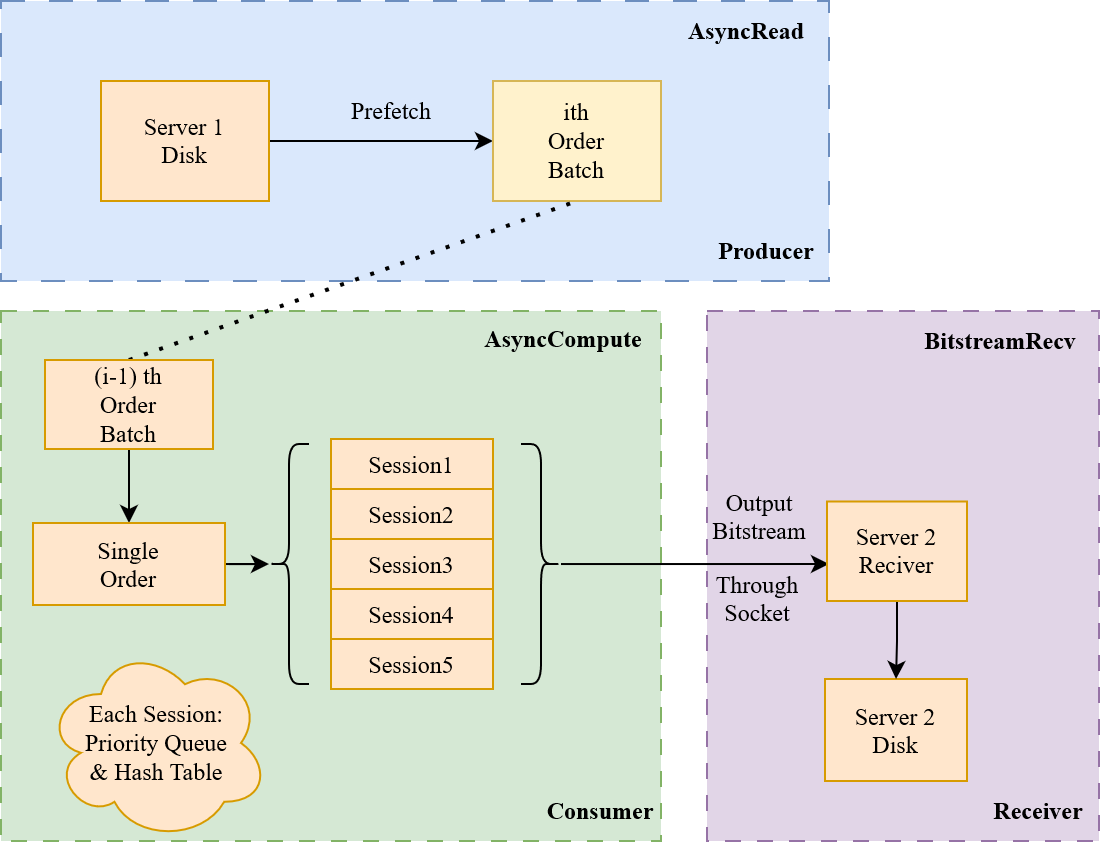

The diagram above was exported from draw.io. Its source (the exported page's mxGraphModel, read from the mxfile embedded in the PNG):
<mxGraphModel dx="988" dy="527" grid="1" gridSize="14" guides="1" tooltips="1" connect="1" arrows="1" fold="1" page="1" pageScale="1" pageWidth="827" pageHeight="1169" math="0" shadow="0">
  <root>
    <mxCell id="0" />
    <mxCell id="1" parent="0" />
    <mxCell id="QVPcm-q2-iPZONEOt1Gq-63" value="" style="rounded=0;whiteSpace=wrap;html=1;fillColor=#e1d5e7;strokeColor=#9673a6;dashed=1;dashPattern=8 8;" vertex="1" parent="1">
      <mxGeometry x="583" y="275" width="196" height="265" as="geometry" />
    </mxCell>
    <mxCell id="QVPcm-q2-iPZONEOt1Gq-60" value="" style="rounded=0;whiteSpace=wrap;html=1;fillColor=#dae8fc;strokeColor=#6c8ebf;dashed=1;dashPattern=12 12;" vertex="1" parent="1">
      <mxGeometry x="230" y="120" width="414" height="140" as="geometry" />
    </mxCell>
    <mxCell id="QVPcm-q2-iPZONEOt1Gq-21" value="" style="rounded=0;whiteSpace=wrap;html=1;dashed=1;dashPattern=8 8;fillColor=#d5e8d4;strokeColor=#82b366;" vertex="1" parent="1">
      <mxGeometry x="230" y="275" width="330" height="265" as="geometry" />
    </mxCell>
    <mxCell id="QVPcm-q2-iPZONEOt1Gq-5" value="" style="edgeStyle=orthogonalEdgeStyle;rounded=0;orthogonalLoop=1;jettySize=auto;html=1;" edge="1" parent="1" source="QVPcm-q2-iPZONEOt1Gq-1" target="QVPcm-q2-iPZONEOt1Gq-4">
      <mxGeometry relative="1" as="geometry" />
    </mxCell>
    <mxCell id="QVPcm-q2-iPZONEOt1Gq-1" value="&lt;div&gt;&lt;font face=&quot;Times New Roman&quot;&gt;Server 1&lt;/font&gt;&lt;/div&gt;&lt;div&gt;&lt;font face=&quot;Times New Roman&quot;&gt;Disk&lt;br&gt;&lt;/font&gt;&lt;/div&gt;" style="rounded=0;whiteSpace=wrap;html=1;fillColor=#ffe6cc;strokeColor=#d79b00;" vertex="1" parent="1">
      <mxGeometry x="280" y="160" width="84" height="60" as="geometry" />
    </mxCell>
    <mxCell id="QVPcm-q2-iPZONEOt1Gq-4" value="&lt;div&gt;&lt;font face=&quot;Times New Roman&quot;&gt;ith&lt;br&gt;&lt;/font&gt;&lt;/div&gt;&lt;div&gt;&lt;font face=&quot;Times New Roman&quot;&gt;Order&lt;/font&gt;&lt;/div&gt;&lt;div&gt;&lt;font face=&quot;Times New Roman&quot;&gt;Batch&lt;br&gt;&lt;/font&gt;&lt;/div&gt;" style="whiteSpace=wrap;html=1;rounded=0;fillColor=#fff2cc;strokeColor=#d6b656;" vertex="1" parent="1">
      <mxGeometry x="476" y="160" width="84" height="60" as="geometry" />
    </mxCell>
    <mxCell id="QVPcm-q2-iPZONEOt1Gq-6" value="&lt;font face=&quot;Times New Roman&quot;&gt;Prefetch&lt;/font&gt;" style="text;html=1;align=center;verticalAlign=middle;resizable=0;points=[];autosize=1;strokeColor=none;fillColor=none;" vertex="1" parent="1">
      <mxGeometry x="395" y="160" width="60" height="30" as="geometry" />
    </mxCell>
    <mxCell id="QVPcm-q2-iPZONEOt1Gq-9" value="&lt;b&gt;&lt;font face=&quot;Times New Roman&quot;&gt;AsyncCompute&lt;/font&gt;&lt;/b&gt;" style="text;html=1;align=center;verticalAlign=middle;resizable=0;points=[];autosize=1;strokeColor=none;fillColor=none;" vertex="1" parent="1">
      <mxGeometry x="455" y="275" width="112" height="28" as="geometry" />
    </mxCell>
    <mxCell id="QVPcm-q2-iPZONEOt1Gq-14" value="" style="endArrow=none;dashed=1;html=1;dashPattern=1 3;strokeWidth=2;rounded=0;exitX=0.5;exitY=0;exitDx=0;exitDy=0;entryX=0.5;entryY=1;entryDx=0;entryDy=0;" edge="1" parent="1" source="QVPcm-q2-iPZONEOt1Gq-24" target="QVPcm-q2-iPZONEOt1Gq-4">
      <mxGeometry width="50" height="50" relative="1" as="geometry">
        <mxPoint x="309.52" y="285.9799999999999" as="sourcePoint" />
        <mxPoint x="480" y="210" as="targetPoint" />
      </mxGeometry>
    </mxCell>
    <mxCell id="QVPcm-q2-iPZONEOt1Gq-20" value="&lt;font face=&quot;Times New Roman&quot;&gt;Output&lt;/font&gt;&lt;br&gt;&lt;div&gt;&lt;font face=&quot;Times New Roman&quot;&gt;Bitstream&lt;/font&gt;&lt;/div&gt;" style="text;html=1;align=center;verticalAlign=middle;resizable=0;points=[];autosize=1;strokeColor=none;fillColor=none;" vertex="1" parent="1">
      <mxGeometry x="574" y="357" width="70" height="42" as="geometry" />
    </mxCell>
    <mxCell id="QVPcm-q2-iPZONEOt1Gq-31" value="" style="edgeStyle=orthogonalEdgeStyle;rounded=0;orthogonalLoop=1;jettySize=auto;html=1;" edge="1" parent="1" source="QVPcm-q2-iPZONEOt1Gq-24" target="QVPcm-q2-iPZONEOt1Gq-30">
      <mxGeometry relative="1" as="geometry" />
    </mxCell>
    <mxCell id="QVPcm-q2-iPZONEOt1Gq-24" value="&lt;div&gt;&lt;font face=&quot;Times New Roman&quot;&gt;(i-1) th&lt;/font&gt;&lt;/div&gt;&lt;div&gt;&lt;font face=&quot;Times New Roman&quot;&gt;Order&lt;/font&gt;&lt;/div&gt;&lt;div&gt;&lt;font face=&quot;Times New Roman&quot;&gt;Batch&lt;br&gt;&lt;/font&gt;&lt;/div&gt;" style="rounded=0;whiteSpace=wrap;html=1;fillColor=#ffe6cc;strokeColor=#d79b00;" vertex="1" parent="1">
      <mxGeometry x="252" y="299.5" width="84" height="44.5" as="geometry" />
    </mxCell>
    <mxCell id="QVPcm-q2-iPZONEOt1Gq-51" value="" style="edgeStyle=orthogonalEdgeStyle;rounded=0;orthogonalLoop=1;jettySize=auto;html=1;" edge="1" parent="1" source="QVPcm-q2-iPZONEOt1Gq-30" target="QVPcm-q2-iPZONEOt1Gq-50">
      <mxGeometry relative="1" as="geometry" />
    </mxCell>
    <mxCell id="QVPcm-q2-iPZONEOt1Gq-30" value="&lt;div&gt;&lt;font face=&quot;Times New Roman&quot;&gt;Single&lt;/font&gt;&lt;/div&gt;&lt;div&gt;&lt;font face=&quot;Times New Roman&quot;&gt;Order&lt;br&gt;&lt;/font&gt;&lt;/div&gt;" style="rounded=0;whiteSpace=wrap;html=1;fillColor=#ffe6cc;strokeColor=#d79b00;" vertex="1" parent="1">
      <mxGeometry x="246" y="381" width="96" height="41" as="geometry" />
    </mxCell>
    <mxCell id="QVPcm-q2-iPZONEOt1Gq-32" value="&lt;font face=&quot;Times New Roman&quot;&gt;Session1&lt;/font&gt;" style="rounded=0;whiteSpace=wrap;html=1;fillColor=#ffe6cc;strokeColor=#d79b00;" vertex="1" parent="1">
      <mxGeometry x="395" y="339" width="81" height="25" as="geometry" />
    </mxCell>
    <mxCell id="QVPcm-q2-iPZONEOt1Gq-40" value="&lt;font face=&quot;Times New Roman&quot;&gt;Session2&lt;/font&gt;" style="rounded=0;whiteSpace=wrap;html=1;fillColor=#ffe6cc;strokeColor=#d79b00;" vertex="1" parent="1">
      <mxGeometry x="395" y="364" width="81" height="25" as="geometry" />
    </mxCell>
    <mxCell id="QVPcm-q2-iPZONEOt1Gq-41" value="&lt;font face=&quot;Times New Roman&quot;&gt;Session3&lt;/font&gt;" style="rounded=0;whiteSpace=wrap;html=1;fillColor=#ffe6cc;strokeColor=#d79b00;" vertex="1" parent="1">
      <mxGeometry x="395" y="389" width="81" height="25" as="geometry" />
    </mxCell>
    <mxCell id="QVPcm-q2-iPZONEOt1Gq-42" value="&lt;font face=&quot;Times New Roman&quot;&gt;Session4&lt;/font&gt;" style="rounded=0;whiteSpace=wrap;html=1;fillColor=#ffe6cc;strokeColor=#d79b00;" vertex="1" parent="1">
      <mxGeometry x="395" y="414" width="81" height="25" as="geometry" />
    </mxCell>
    <mxCell id="QVPcm-q2-iPZONEOt1Gq-43" value="&lt;font face=&quot;Times New Roman&quot;&gt;Session5&lt;/font&gt;" style="rounded=0;whiteSpace=wrap;html=1;fillColor=#ffe6cc;strokeColor=#d79b00;" vertex="1" parent="1">
      <mxGeometry x="395" y="439" width="81" height="25" as="geometry" />
    </mxCell>
    <mxCell id="QVPcm-q2-iPZONEOt1Gq-44" value="&lt;div&gt;&lt;font face=&quot;Times New Roman&quot;&gt;Each Session:&lt;br&gt;&lt;/font&gt;&lt;/div&gt;&lt;div&gt;&lt;font face=&quot;Times New Roman&quot;&gt;Priority Queue&lt;br&gt;&lt;/font&gt;&lt;/div&gt;&lt;div&gt;&lt;font face=&quot;Times New Roman&quot;&gt;&amp;amp; Hash Table&lt;br&gt;&lt;/font&gt;&lt;/div&gt;" style="ellipse;shape=cloud;whiteSpace=wrap;html=1;fillColor=#ffe6cc;strokeColor=#d79b00;" vertex="1" parent="1">
      <mxGeometry x="252" y="442" width="112" height="98" as="geometry" />
    </mxCell>
    <mxCell id="QVPcm-q2-iPZONEOt1Gq-56" value="" style="edgeStyle=orthogonalEdgeStyle;rounded=0;orthogonalLoop=1;jettySize=auto;html=1;entryX=0;entryY=0.5;entryDx=0;entryDy=0;" edge="1" parent="1" source="QVPcm-q2-iPZONEOt1Gq-49">
      <mxGeometry relative="1" as="geometry">
        <mxPoint x="644" y="401.5" as="targetPoint" />
      </mxGeometry>
    </mxCell>
    <mxCell id="QVPcm-q2-iPZONEOt1Gq-49" value="" style="shape=curlyBracket;whiteSpace=wrap;html=1;rounded=1;flipH=1;labelPosition=right;verticalLabelPosition=middle;align=left;verticalAlign=middle;" vertex="1" parent="1">
      <mxGeometry x="490" y="341.5" width="20" height="120" as="geometry" />
    </mxCell>
    <mxCell id="QVPcm-q2-iPZONEOt1Gq-50" value="" style="shape=curlyBracket;whiteSpace=wrap;html=1;rounded=1;labelPosition=left;verticalLabelPosition=middle;align=right;verticalAlign=middle;" vertex="1" parent="1">
      <mxGeometry x="364" y="341.5" width="20" height="120" as="geometry" />
    </mxCell>
    <mxCell id="QVPcm-q2-iPZONEOt1Gq-57" value="&lt;div&gt;&lt;font face=&quot;Times New Roman&quot;&gt;Through&lt;/font&gt;&lt;/div&gt;&lt;div&gt;&lt;font face=&quot;Times New Roman&quot;&gt;Socket&lt;br&gt;&lt;/font&gt;&lt;/div&gt;" style="text;html=1;align=center;verticalAlign=middle;resizable=0;points=[];autosize=1;strokeColor=none;fillColor=none;" vertex="1" parent="1">
      <mxGeometry x="573" y="398" width="70" height="42" as="geometry" />
    </mxCell>
    <mxCell id="QVPcm-q2-iPZONEOt1Gq-59" value="&lt;font face=&quot;Times New Roman&quot;&gt;&lt;b&gt;Consumer&lt;/b&gt;&lt;/font&gt;" style="text;html=1;strokeColor=none;fillColor=none;align=center;verticalAlign=middle;whiteSpace=wrap;rounded=0;" vertex="1" parent="1">
      <mxGeometry x="500" y="510" width="60" height="30" as="geometry" />
    </mxCell>
    <mxCell id="QVPcm-q2-iPZONEOt1Gq-61" value="&lt;b&gt;AsyncRead&lt;/b&gt;" style="text;html=1;strokeColor=none;fillColor=none;align=center;verticalAlign=middle;whiteSpace=wrap;rounded=0;fontFamily=Times New Roman;" vertex="1" parent="1">
      <mxGeometry x="573" y="120" width="60" height="30" as="geometry" />
    </mxCell>
    <mxCell id="QVPcm-q2-iPZONEOt1Gq-62" value="&lt;b&gt;&lt;font face=&quot;Times New Roman&quot;&gt;Producer&lt;/font&gt;&lt;/b&gt;" style="text;html=1;strokeColor=none;fillColor=none;align=center;verticalAlign=middle;whiteSpace=wrap;rounded=0;" vertex="1" parent="1">
      <mxGeometry x="583" y="230" width="60" height="30" as="geometry" />
    </mxCell>
    <mxCell id="QVPcm-q2-iPZONEOt1Gq-64" value="&lt;div&gt;&lt;font face=&quot;Times New Roman&quot;&gt;Server 2&lt;/font&gt;&lt;/div&gt;&lt;div&gt;&lt;font face=&quot;Times New Roman&quot;&gt;Disk&lt;br&gt;&lt;/font&gt;&lt;/div&gt;" style="rounded=0;whiteSpace=wrap;html=1;fillColor=#ffe6cc;strokeColor=#d79b00;" vertex="1" parent="1">
      <mxGeometry x="642" y="459" width="71" height="51" as="geometry" />
    </mxCell>
    <mxCell id="QVPcm-q2-iPZONEOt1Gq-66" value="" style="edgeStyle=orthogonalEdgeStyle;rounded=0;orthogonalLoop=1;jettySize=auto;html=1;" edge="1" parent="1" source="QVPcm-q2-iPZONEOt1Gq-65" target="QVPcm-q2-iPZONEOt1Gq-64">
      <mxGeometry relative="1" as="geometry" />
    </mxCell>
    <mxCell id="QVPcm-q2-iPZONEOt1Gq-65" value="&lt;div&gt;&lt;font face=&quot;Times New Roman&quot;&gt;Server 2&lt;/font&gt;&lt;/div&gt;&lt;div&gt;&lt;font face=&quot;Times New Roman&quot;&gt;Reciver&lt;br&gt;&lt;/font&gt;&lt;/div&gt;" style="rounded=0;whiteSpace=wrap;html=1;fillColor=#ffe6cc;strokeColor=#d79b00;" vertex="1" parent="1">
      <mxGeometry x="643" y="370.25" width="70" height="49.75" as="geometry" />
    </mxCell>
    <mxCell id="QVPcm-q2-iPZONEOt1Gq-68" value="&lt;b&gt;Receiver&lt;/b&gt;" style="text;html=1;strokeColor=none;fillColor=none;align=center;verticalAlign=middle;whiteSpace=wrap;rounded=0;fontFamily=Times New Roman;" vertex="1" parent="1">
      <mxGeometry x="719" y="510" width="60" height="30" as="geometry" />
    </mxCell>
    <mxCell id="QVPcm-q2-iPZONEOt1Gq-69" value="&lt;font face=&quot;Times New Roman&quot;&gt;&lt;b&gt;BitstreamRecv&lt;/b&gt;&lt;/font&gt;" style="text;html=1;strokeColor=none;fillColor=none;align=center;verticalAlign=middle;whiteSpace=wrap;rounded=0;" vertex="1" parent="1">
      <mxGeometry x="700" y="275" width="60" height="30" as="geometry" />
    </mxCell>
  </root>
</mxGraphModel>